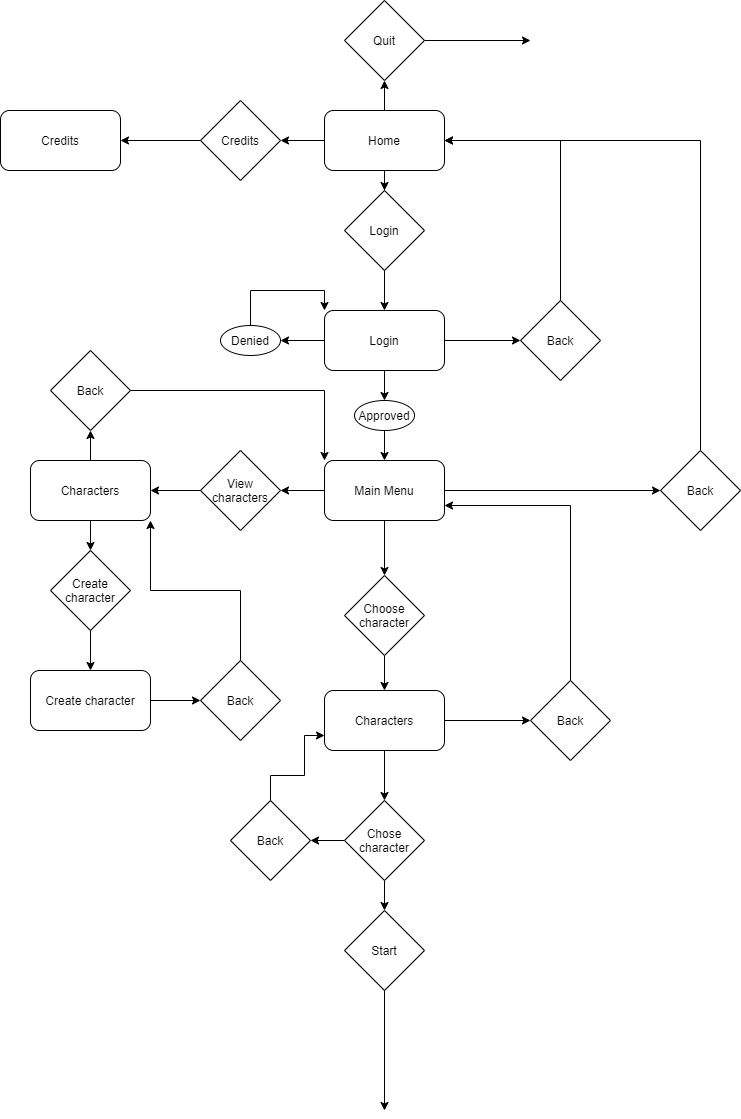

The diagram above was exported from draw.io. Its source (the exported page's mxGraphModel, read from the mxfile embedded in the PNG):
<mxGraphModel dx="1038" dy="579" grid="1" gridSize="10" guides="1" tooltips="1" connect="1" arrows="1" fold="1" page="1" pageScale="1" pageWidth="827" pageHeight="1169" math="0" shadow="0">
  <root>
    <mxCell id="WIyWlLk6GJQsqaUBKTNV-0" />
    <mxCell id="WIyWlLk6GJQsqaUBKTNV-1" parent="WIyWlLk6GJQsqaUBKTNV-0" />
    <mxCell id="y83_9MthE7ld0JMDKoyE-3" style="edgeStyle=orthogonalEdgeStyle;rounded=0;orthogonalLoop=1;jettySize=auto;html=1;entryX=0.5;entryY=1;entryDx=0;entryDy=0;" edge="1" parent="WIyWlLk6GJQsqaUBKTNV-1" source="y83_9MthE7ld0JMDKoyE-0" target="y83_9MthE7ld0JMDKoyE-1">
      <mxGeometry relative="1" as="geometry" />
    </mxCell>
    <mxCell id="y83_9MthE7ld0JMDKoyE-6" style="edgeStyle=orthogonalEdgeStyle;rounded=0;orthogonalLoop=1;jettySize=auto;html=1;entryX=1;entryY=0.5;entryDx=0;entryDy=0;" edge="1" parent="WIyWlLk6GJQsqaUBKTNV-1" source="y83_9MthE7ld0JMDKoyE-0" target="y83_9MthE7ld0JMDKoyE-5">
      <mxGeometry relative="1" as="geometry" />
    </mxCell>
    <mxCell id="y83_9MthE7ld0JMDKoyE-10" style="edgeStyle=orthogonalEdgeStyle;rounded=0;orthogonalLoop=1;jettySize=auto;html=1;entryX=0.5;entryY=0;entryDx=0;entryDy=0;" edge="1" parent="WIyWlLk6GJQsqaUBKTNV-1" source="y83_9MthE7ld0JMDKoyE-0" target="y83_9MthE7ld0JMDKoyE-9">
      <mxGeometry relative="1" as="geometry" />
    </mxCell>
    <mxCell id="y83_9MthE7ld0JMDKoyE-0" value="Home" style="rounded=1;whiteSpace=wrap;html=1;" vertex="1" parent="WIyWlLk6GJQsqaUBKTNV-1">
      <mxGeometry x="354" y="120" width="120" height="60" as="geometry" />
    </mxCell>
    <mxCell id="y83_9MthE7ld0JMDKoyE-4" style="edgeStyle=orthogonalEdgeStyle;rounded=0;orthogonalLoop=1;jettySize=auto;html=1;" edge="1" parent="WIyWlLk6GJQsqaUBKTNV-1" source="y83_9MthE7ld0JMDKoyE-1">
      <mxGeometry relative="1" as="geometry">
        <mxPoint x="560" y="50" as="targetPoint" />
      </mxGeometry>
    </mxCell>
    <mxCell id="y83_9MthE7ld0JMDKoyE-1" value="Quit" style="rhombus;whiteSpace=wrap;html=1;" vertex="1" parent="WIyWlLk6GJQsqaUBKTNV-1">
      <mxGeometry x="374" y="10" width="80" height="80" as="geometry" />
    </mxCell>
    <mxCell id="y83_9MthE7ld0JMDKoyE-8" style="edgeStyle=orthogonalEdgeStyle;rounded=0;orthogonalLoop=1;jettySize=auto;html=1;entryX=1;entryY=0.5;entryDx=0;entryDy=0;" edge="1" parent="WIyWlLk6GJQsqaUBKTNV-1" source="y83_9MthE7ld0JMDKoyE-5" target="y83_9MthE7ld0JMDKoyE-7">
      <mxGeometry relative="1" as="geometry" />
    </mxCell>
    <mxCell id="y83_9MthE7ld0JMDKoyE-5" value="Credits" style="rhombus;whiteSpace=wrap;html=1;" vertex="1" parent="WIyWlLk6GJQsqaUBKTNV-1">
      <mxGeometry x="230" y="110" width="80" height="80" as="geometry" />
    </mxCell>
    <mxCell id="y83_9MthE7ld0JMDKoyE-7" value="Credits" style="rounded=1;whiteSpace=wrap;html=1;" vertex="1" parent="WIyWlLk6GJQsqaUBKTNV-1">
      <mxGeometry x="30" y="120" width="120" height="60" as="geometry" />
    </mxCell>
    <mxCell id="y83_9MthE7ld0JMDKoyE-12" style="edgeStyle=orthogonalEdgeStyle;rounded=0;orthogonalLoop=1;jettySize=auto;html=1;entryX=0.5;entryY=0;entryDx=0;entryDy=0;" edge="1" parent="WIyWlLk6GJQsqaUBKTNV-1" source="y83_9MthE7ld0JMDKoyE-9" target="y83_9MthE7ld0JMDKoyE-11">
      <mxGeometry relative="1" as="geometry" />
    </mxCell>
    <mxCell id="y83_9MthE7ld0JMDKoyE-9" value="Login" style="rhombus;whiteSpace=wrap;html=1;" vertex="1" parent="WIyWlLk6GJQsqaUBKTNV-1">
      <mxGeometry x="374" y="200" width="80" height="80" as="geometry" />
    </mxCell>
    <mxCell id="y83_9MthE7ld0JMDKoyE-15" style="edgeStyle=orthogonalEdgeStyle;rounded=0;orthogonalLoop=1;jettySize=auto;html=1;entryX=0;entryY=0.5;entryDx=0;entryDy=0;" edge="1" parent="WIyWlLk6GJQsqaUBKTNV-1" source="y83_9MthE7ld0JMDKoyE-11" target="y83_9MthE7ld0JMDKoyE-14">
      <mxGeometry relative="1" as="geometry" />
    </mxCell>
    <mxCell id="y83_9MthE7ld0JMDKoyE-21" style="edgeStyle=orthogonalEdgeStyle;rounded=0;orthogonalLoop=1;jettySize=auto;html=1;entryX=1;entryY=0.5;entryDx=0;entryDy=0;" edge="1" parent="WIyWlLk6GJQsqaUBKTNV-1" source="y83_9MthE7ld0JMDKoyE-11" target="y83_9MthE7ld0JMDKoyE-17">
      <mxGeometry relative="1" as="geometry" />
    </mxCell>
    <mxCell id="y83_9MthE7ld0JMDKoyE-26" style="edgeStyle=orthogonalEdgeStyle;rounded=0;orthogonalLoop=1;jettySize=auto;html=1;entryX=0.5;entryY=0;entryDx=0;entryDy=0;" edge="1" parent="WIyWlLk6GJQsqaUBKTNV-1" source="y83_9MthE7ld0JMDKoyE-11" target="y83_9MthE7ld0JMDKoyE-25">
      <mxGeometry relative="1" as="geometry" />
    </mxCell>
    <mxCell id="y83_9MthE7ld0JMDKoyE-11" value="Login" style="rounded=1;whiteSpace=wrap;html=1;" vertex="1" parent="WIyWlLk6GJQsqaUBKTNV-1">
      <mxGeometry x="354" y="320" width="120" height="60" as="geometry" />
    </mxCell>
    <mxCell id="y83_9MthE7ld0JMDKoyE-16" style="edgeStyle=orthogonalEdgeStyle;rounded=0;orthogonalLoop=1;jettySize=auto;html=1;entryX=1;entryY=0.5;entryDx=0;entryDy=0;" edge="1" parent="WIyWlLk6GJQsqaUBKTNV-1" source="y83_9MthE7ld0JMDKoyE-14" target="y83_9MthE7ld0JMDKoyE-0">
      <mxGeometry relative="1" as="geometry">
        <Array as="points">
          <mxPoint x="590" y="150" />
        </Array>
      </mxGeometry>
    </mxCell>
    <mxCell id="y83_9MthE7ld0JMDKoyE-14" value="Back" style="rhombus;whiteSpace=wrap;html=1;" vertex="1" parent="WIyWlLk6GJQsqaUBKTNV-1">
      <mxGeometry x="550" y="310" width="80" height="80" as="geometry" />
    </mxCell>
    <mxCell id="y83_9MthE7ld0JMDKoyE-22" style="edgeStyle=orthogonalEdgeStyle;rounded=0;orthogonalLoop=1;jettySize=auto;html=1;entryX=0;entryY=0;entryDx=0;entryDy=0;exitX=0.5;exitY=0;exitDx=0;exitDy=0;" edge="1" parent="WIyWlLk6GJQsqaUBKTNV-1" source="y83_9MthE7ld0JMDKoyE-17" target="y83_9MthE7ld0JMDKoyE-11">
      <mxGeometry relative="1" as="geometry">
        <mxPoint x="280" y="300" as="sourcePoint" />
        <Array as="points">
          <mxPoint x="280" y="300" />
          <mxPoint x="354" y="300" />
        </Array>
      </mxGeometry>
    </mxCell>
    <mxCell id="y83_9MthE7ld0JMDKoyE-17" value="Denied" style="ellipse;whiteSpace=wrap;html=1;" vertex="1" parent="WIyWlLk6GJQsqaUBKTNV-1">
      <mxGeometry x="250" y="335" width="60" height="30" as="geometry" />
    </mxCell>
    <mxCell id="y83_9MthE7ld0JMDKoyE-28" style="edgeStyle=orthogonalEdgeStyle;rounded=0;orthogonalLoop=1;jettySize=auto;html=1;entryX=0.5;entryY=0;entryDx=0;entryDy=0;" edge="1" parent="WIyWlLk6GJQsqaUBKTNV-1" source="y83_9MthE7ld0JMDKoyE-25" target="y83_9MthE7ld0JMDKoyE-27">
      <mxGeometry relative="1" as="geometry" />
    </mxCell>
    <mxCell id="y83_9MthE7ld0JMDKoyE-25" value="Approved" style="ellipse;whiteSpace=wrap;html=1;" vertex="1" parent="WIyWlLk6GJQsqaUBKTNV-1">
      <mxGeometry x="384" y="410" width="60" height="30" as="geometry" />
    </mxCell>
    <mxCell id="y83_9MthE7ld0JMDKoyE-30" style="edgeStyle=orthogonalEdgeStyle;rounded=0;orthogonalLoop=1;jettySize=auto;html=1;entryX=0;entryY=0.5;entryDx=0;entryDy=0;" edge="1" parent="WIyWlLk6GJQsqaUBKTNV-1" source="y83_9MthE7ld0JMDKoyE-27" target="y83_9MthE7ld0JMDKoyE-29">
      <mxGeometry relative="1" as="geometry" />
    </mxCell>
    <mxCell id="y83_9MthE7ld0JMDKoyE-33" style="edgeStyle=orthogonalEdgeStyle;rounded=0;orthogonalLoop=1;jettySize=auto;html=1;entryX=1;entryY=0.5;entryDx=0;entryDy=0;" edge="1" parent="WIyWlLk6GJQsqaUBKTNV-1" source="y83_9MthE7ld0JMDKoyE-27" target="y83_9MthE7ld0JMDKoyE-32">
      <mxGeometry relative="1" as="geometry" />
    </mxCell>
    <mxCell id="y83_9MthE7ld0JMDKoyE-42" style="edgeStyle=orthogonalEdgeStyle;rounded=0;orthogonalLoop=1;jettySize=auto;html=1;entryX=0.5;entryY=0;entryDx=0;entryDy=0;" edge="1" parent="WIyWlLk6GJQsqaUBKTNV-1" source="y83_9MthE7ld0JMDKoyE-27" target="y83_9MthE7ld0JMDKoyE-41">
      <mxGeometry relative="1" as="geometry" />
    </mxCell>
    <mxCell id="y83_9MthE7ld0JMDKoyE-27" value="Main Menu" style="rounded=1;whiteSpace=wrap;html=1;" vertex="1" parent="WIyWlLk6GJQsqaUBKTNV-1">
      <mxGeometry x="354" y="470" width="120" height="60" as="geometry" />
    </mxCell>
    <mxCell id="y83_9MthE7ld0JMDKoyE-31" style="edgeStyle=orthogonalEdgeStyle;rounded=0;orthogonalLoop=1;jettySize=auto;html=1;entryX=1;entryY=0.5;entryDx=0;entryDy=0;" edge="1" parent="WIyWlLk6GJQsqaUBKTNV-1" source="y83_9MthE7ld0JMDKoyE-29" target="y83_9MthE7ld0JMDKoyE-0">
      <mxGeometry relative="1" as="geometry">
        <Array as="points">
          <mxPoint x="730" y="150" />
        </Array>
      </mxGeometry>
    </mxCell>
    <mxCell id="y83_9MthE7ld0JMDKoyE-29" value="Back" style="rhombus;whiteSpace=wrap;html=1;" vertex="1" parent="WIyWlLk6GJQsqaUBKTNV-1">
      <mxGeometry x="690" y="460" width="80" height="80" as="geometry" />
    </mxCell>
    <mxCell id="y83_9MthE7ld0JMDKoyE-35" style="edgeStyle=orthogonalEdgeStyle;rounded=0;orthogonalLoop=1;jettySize=auto;html=1;entryX=1;entryY=0.5;entryDx=0;entryDy=0;" edge="1" parent="WIyWlLk6GJQsqaUBKTNV-1" source="y83_9MthE7ld0JMDKoyE-32" target="y83_9MthE7ld0JMDKoyE-34">
      <mxGeometry relative="1" as="geometry" />
    </mxCell>
    <mxCell id="y83_9MthE7ld0JMDKoyE-32" value="View characters" style="rhombus;whiteSpace=wrap;html=1;" vertex="1" parent="WIyWlLk6GJQsqaUBKTNV-1">
      <mxGeometry x="230" y="460" width="80" height="80" as="geometry" />
    </mxCell>
    <mxCell id="y83_9MthE7ld0JMDKoyE-38" style="edgeStyle=orthogonalEdgeStyle;rounded=0;orthogonalLoop=1;jettySize=auto;html=1;entryX=0.5;entryY=0;entryDx=0;entryDy=0;" edge="1" parent="WIyWlLk6GJQsqaUBKTNV-1" source="y83_9MthE7ld0JMDKoyE-34" target="y83_9MthE7ld0JMDKoyE-37">
      <mxGeometry relative="1" as="geometry" />
    </mxCell>
    <mxCell id="y83_9MthE7ld0JMDKoyE-49" style="edgeStyle=orthogonalEdgeStyle;rounded=0;orthogonalLoop=1;jettySize=auto;html=1;entryX=0.5;entryY=1;entryDx=0;entryDy=0;" edge="1" parent="WIyWlLk6GJQsqaUBKTNV-1" source="y83_9MthE7ld0JMDKoyE-34" target="y83_9MthE7ld0JMDKoyE-48">
      <mxGeometry relative="1" as="geometry" />
    </mxCell>
    <mxCell id="y83_9MthE7ld0JMDKoyE-34" value="Characters" style="rounded=1;whiteSpace=wrap;html=1;" vertex="1" parent="WIyWlLk6GJQsqaUBKTNV-1">
      <mxGeometry x="60" y="470" width="120" height="60" as="geometry" />
    </mxCell>
    <mxCell id="y83_9MthE7ld0JMDKoyE-40" style="edgeStyle=orthogonalEdgeStyle;rounded=0;orthogonalLoop=1;jettySize=auto;html=1;entryX=0.5;entryY=0;entryDx=0;entryDy=0;" edge="1" parent="WIyWlLk6GJQsqaUBKTNV-1" source="y83_9MthE7ld0JMDKoyE-37" target="y83_9MthE7ld0JMDKoyE-39">
      <mxGeometry relative="1" as="geometry" />
    </mxCell>
    <mxCell id="y83_9MthE7ld0JMDKoyE-37" value="Create character" style="rhombus;whiteSpace=wrap;html=1;" vertex="1" parent="WIyWlLk6GJQsqaUBKTNV-1">
      <mxGeometry x="80" y="560" width="80" height="80" as="geometry" />
    </mxCell>
    <mxCell id="y83_9MthE7ld0JMDKoyE-52" style="edgeStyle=orthogonalEdgeStyle;rounded=0;orthogonalLoop=1;jettySize=auto;html=1;entryX=0;entryY=0.5;entryDx=0;entryDy=0;" edge="1" parent="WIyWlLk6GJQsqaUBKTNV-1" source="y83_9MthE7ld0JMDKoyE-39" target="y83_9MthE7ld0JMDKoyE-51">
      <mxGeometry relative="1" as="geometry" />
    </mxCell>
    <mxCell id="y83_9MthE7ld0JMDKoyE-39" value="Create character" style="rounded=1;whiteSpace=wrap;html=1;" vertex="1" parent="WIyWlLk6GJQsqaUBKTNV-1">
      <mxGeometry x="60" y="680" width="120" height="60" as="geometry" />
    </mxCell>
    <mxCell id="y83_9MthE7ld0JMDKoyE-44" style="edgeStyle=orthogonalEdgeStyle;rounded=0;orthogonalLoop=1;jettySize=auto;html=1;entryX=0.5;entryY=0;entryDx=0;entryDy=0;" edge="1" parent="WIyWlLk6GJQsqaUBKTNV-1" source="y83_9MthE7ld0JMDKoyE-41" target="y83_9MthE7ld0JMDKoyE-43">
      <mxGeometry relative="1" as="geometry" />
    </mxCell>
    <mxCell id="y83_9MthE7ld0JMDKoyE-41" value="Choose character" style="rhombus;whiteSpace=wrap;html=1;" vertex="1" parent="WIyWlLk6GJQsqaUBKTNV-1">
      <mxGeometry x="374" y="585" width="80" height="80" as="geometry" />
    </mxCell>
    <mxCell id="y83_9MthE7ld0JMDKoyE-46" style="edgeStyle=orthogonalEdgeStyle;rounded=0;orthogonalLoop=1;jettySize=auto;html=1;entryX=0;entryY=0.5;entryDx=0;entryDy=0;" edge="1" parent="WIyWlLk6GJQsqaUBKTNV-1" source="y83_9MthE7ld0JMDKoyE-43" target="y83_9MthE7ld0JMDKoyE-45">
      <mxGeometry relative="1" as="geometry" />
    </mxCell>
    <mxCell id="y83_9MthE7ld0JMDKoyE-55" style="edgeStyle=orthogonalEdgeStyle;rounded=0;orthogonalLoop=1;jettySize=auto;html=1;entryX=0.5;entryY=0;entryDx=0;entryDy=0;" edge="1" parent="WIyWlLk6GJQsqaUBKTNV-1" source="y83_9MthE7ld0JMDKoyE-43" target="y83_9MthE7ld0JMDKoyE-54">
      <mxGeometry relative="1" as="geometry" />
    </mxCell>
    <mxCell id="y83_9MthE7ld0JMDKoyE-43" value="Characters" style="rounded=1;whiteSpace=wrap;html=1;" vertex="1" parent="WIyWlLk6GJQsqaUBKTNV-1">
      <mxGeometry x="354" y="700" width="120" height="60" as="geometry" />
    </mxCell>
    <mxCell id="y83_9MthE7ld0JMDKoyE-47" style="edgeStyle=orthogonalEdgeStyle;rounded=0;orthogonalLoop=1;jettySize=auto;html=1;entryX=1;entryY=0.75;entryDx=0;entryDy=0;" edge="1" parent="WIyWlLk6GJQsqaUBKTNV-1" source="y83_9MthE7ld0JMDKoyE-45" target="y83_9MthE7ld0JMDKoyE-27">
      <mxGeometry relative="1" as="geometry">
        <Array as="points">
          <mxPoint x="600" y="515" />
        </Array>
      </mxGeometry>
    </mxCell>
    <mxCell id="y83_9MthE7ld0JMDKoyE-45" value="Back" style="rhombus;whiteSpace=wrap;html=1;" vertex="1" parent="WIyWlLk6GJQsqaUBKTNV-1">
      <mxGeometry x="560" y="690" width="80" height="80" as="geometry" />
    </mxCell>
    <mxCell id="y83_9MthE7ld0JMDKoyE-50" style="edgeStyle=orthogonalEdgeStyle;rounded=0;orthogonalLoop=1;jettySize=auto;html=1;entryX=0;entryY=0;entryDx=0;entryDy=0;" edge="1" parent="WIyWlLk6GJQsqaUBKTNV-1" source="y83_9MthE7ld0JMDKoyE-48" target="y83_9MthE7ld0JMDKoyE-27">
      <mxGeometry relative="1" as="geometry" />
    </mxCell>
    <mxCell id="y83_9MthE7ld0JMDKoyE-48" value="Back" style="rhombus;whiteSpace=wrap;html=1;" vertex="1" parent="WIyWlLk6GJQsqaUBKTNV-1">
      <mxGeometry x="80" y="360" width="80" height="80" as="geometry" />
    </mxCell>
    <mxCell id="y83_9MthE7ld0JMDKoyE-53" style="edgeStyle=orthogonalEdgeStyle;rounded=0;orthogonalLoop=1;jettySize=auto;html=1;entryX=1;entryY=1;entryDx=0;entryDy=0;" edge="1" parent="WIyWlLk6GJQsqaUBKTNV-1" source="y83_9MthE7ld0JMDKoyE-51" target="y83_9MthE7ld0JMDKoyE-34">
      <mxGeometry relative="1" as="geometry">
        <Array as="points">
          <mxPoint x="270" y="600" />
          <mxPoint x="180" y="600" />
        </Array>
      </mxGeometry>
    </mxCell>
    <mxCell id="y83_9MthE7ld0JMDKoyE-51" value="Back" style="rhombus;whiteSpace=wrap;html=1;" vertex="1" parent="WIyWlLk6GJQsqaUBKTNV-1">
      <mxGeometry x="230" y="670" width="80" height="80" as="geometry" />
    </mxCell>
    <mxCell id="y83_9MthE7ld0JMDKoyE-57" style="edgeStyle=orthogonalEdgeStyle;rounded=0;orthogonalLoop=1;jettySize=auto;html=1;entryX=0.5;entryY=0;entryDx=0;entryDy=0;" edge="1" parent="WIyWlLk6GJQsqaUBKTNV-1" source="y83_9MthE7ld0JMDKoyE-54" target="y83_9MthE7ld0JMDKoyE-56">
      <mxGeometry relative="1" as="geometry" />
    </mxCell>
    <mxCell id="y83_9MthE7ld0JMDKoyE-60" style="edgeStyle=orthogonalEdgeStyle;rounded=0;orthogonalLoop=1;jettySize=auto;html=1;entryX=1;entryY=0.5;entryDx=0;entryDy=0;" edge="1" parent="WIyWlLk6GJQsqaUBKTNV-1" source="y83_9MthE7ld0JMDKoyE-54" target="y83_9MthE7ld0JMDKoyE-59">
      <mxGeometry relative="1" as="geometry" />
    </mxCell>
    <mxCell id="y83_9MthE7ld0JMDKoyE-54" value="Chose character" style="rhombus;whiteSpace=wrap;html=1;" vertex="1" parent="WIyWlLk6GJQsqaUBKTNV-1">
      <mxGeometry x="374" y="810" width="80" height="80" as="geometry" />
    </mxCell>
    <mxCell id="y83_9MthE7ld0JMDKoyE-58" style="edgeStyle=orthogonalEdgeStyle;rounded=0;orthogonalLoop=1;jettySize=auto;html=1;" edge="1" parent="WIyWlLk6GJQsqaUBKTNV-1" source="y83_9MthE7ld0JMDKoyE-56">
      <mxGeometry relative="1" as="geometry">
        <mxPoint x="414" y="1120" as="targetPoint" />
      </mxGeometry>
    </mxCell>
    <mxCell id="y83_9MthE7ld0JMDKoyE-56" value="Start" style="rhombus;whiteSpace=wrap;html=1;" vertex="1" parent="WIyWlLk6GJQsqaUBKTNV-1">
      <mxGeometry x="374" y="920" width="80" height="80" as="geometry" />
    </mxCell>
    <mxCell id="y83_9MthE7ld0JMDKoyE-61" style="edgeStyle=orthogonalEdgeStyle;rounded=0;orthogonalLoop=1;jettySize=auto;html=1;entryX=0;entryY=0.75;entryDx=0;entryDy=0;" edge="1" parent="WIyWlLk6GJQsqaUBKTNV-1" source="y83_9MthE7ld0JMDKoyE-59" target="y83_9MthE7ld0JMDKoyE-43">
      <mxGeometry relative="1" as="geometry">
        <Array as="points">
          <mxPoint x="300" y="785" />
          <mxPoint x="334" y="785" />
          <mxPoint x="334" y="745" />
        </Array>
      </mxGeometry>
    </mxCell>
    <mxCell id="y83_9MthE7ld0JMDKoyE-59" value="Back" style="rhombus;whiteSpace=wrap;html=1;" vertex="1" parent="WIyWlLk6GJQsqaUBKTNV-1">
      <mxGeometry x="260" y="810" width="80" height="80" as="geometry" />
    </mxCell>
  </root>
</mxGraphModel>